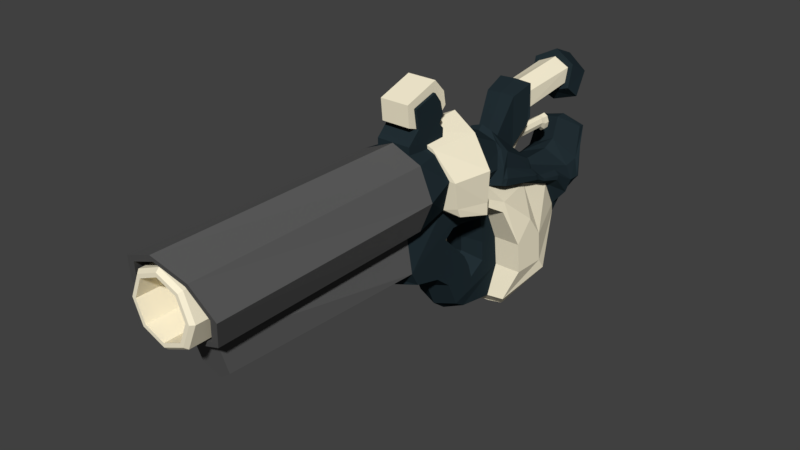 # Source: Gal.blend  (saved by Blender 2.77.0; exported with 4.5.12 LTS)
import bpy
from mathutils import Matrix  # noqa: F401  (used for matrix-valued properties, if any)

bpy.ops.wm.read_factory_settings(use_empty=True)
scene = bpy.context.scene
scene.name = 'Scene'

# ---- collections
col_collection_1 = bpy.data.collections.new('Collection 1'); scene.collection.children.link(col_collection_1)

# ---- materials (node trees are filled in below, after node groups)
mat_base2 = bpy.data.materials.new('Base2')
mat_base2.alpha_threshold = 0.0
mat_base2.use_transparent_shadow = False
mat_base2.diffuse_color = (0.1149, 0.1149, 0.1149, 1.0)
mat_base2.roughness = 0.5
mat_base1 = bpy.data.materials.new('Base1')
mat_base1.alpha_threshold = 0.0
mat_base1.use_transparent_shadow = False
mat_base1.diffuse_color = (0.01674, 0.02869, 0.03522, 1.0)
mat_base1.roughness = 0.5
mat_partes_que_brillan = bpy.data.materials.new('Partes que brillan')
mat_partes_que_brillan.alpha_threshold = 0.0
mat_partes_que_brillan.use_transparent_shadow = False
mat_partes_que_brillan.diffuse_color = (1.0, 0.9163, 0.6905, 1.0)
mat_partes_que_brillan.roughness = 0.5

# ---- material node trees

# ---- world
world_world = bpy.data.worlds.new('World'); scene.world = world_world
world_world.color = (0.05088, 0.05088, 0.05088)
world_world.use_sun_shadow = False
world_world.sun_shadow_jitter_overblur = 0.0
world_world.cycles.sampling_method = 'MANUAL'

# ---- meshes
me_cylinder_004 = bpy.data.meshes.new('Cylinder.004')
me_cylinder_004.from_pydata([(-0.1882, -0.6432, 5.83), (-0.8055, -0.9176, 6.046), (-1.423, -0.6432, 6.261), (-0.08814, -0.7505, 5.795), (-0.8055, -1.069, 6.046), (-1.523, -0.7505, 6.296), (-0.8055, -0.8896, 1.798), (-0.188, -0.6304, 1.797), (-1.423, -0.6304, 1.799), (0.8659, -0.3651, 5.28), (0.05992, -0.3645, 5.519), (0.06043, -0.3656, 5.743), (-0.08814, -0.7505, 5.795), (-0.8055, -1.069, 6.046), (-1.523, -0.7505, 6.296), (0.04849, -0.3398, 0.4607), (-0.09803, -0.699, 0.4625), (-0.8055, -0.9965, 0.4715), (-1.513, -0.699, 0.4805), (0.8659, -0.3651, 5.28), (0.05992, -0.3645, 5.519), (0.06043, -0.3656, 5.743), (0.9351, -0.5025, 0.4743), (0.06756, -0.01041, 5.741), (-0.1882, 0.6224, 5.83), (-0.8055, 0.8968, 6.046), (-1.423, 0.6224, 6.261), (-1.679, -0.01041, 6.351), (0.209, -0.01041, 5.691), (-0.08814, 0.7297, 5.795), (-0.8055, 1.049, 6.046), (-1.523, 0.7297, 6.296), (-1.82, -0.01041, 6.4), (0.06774, -0.01041, 1.796), (-0.8055, 0.8688, 1.798), (-1.679, -0.01041, 1.799), (-0.188, 0.6096, 1.797), (-1.423, 0.6096, 1.799), (1.14, -0.01041, 5.199), (0.8659, 0.3443, 5.28), (0.05992, 0.3437, 5.519), (0.06043, 0.3448, 5.743), (0.2084, -0.01041, 5.476), (-0.08814, 0.7297, 5.795), (-0.8055, 1.049, 6.046), (-1.523, 0.7297, 6.296), (-1.82, -0.01041, 6.4), (0.04849, 0.319, 0.4607), (-0.09803, 0.6782, 0.4625), (-0.8055, 0.9757, 0.4715), (-1.513, 0.6782, 0.4805), (-1.806, -0.01041, 0.4843), (1.14, -0.01041, 5.199), (0.8659, 0.3443, 5.28), (0.05992, 0.3437, 5.519), (1.198, -0.01041, 0.471), (0.06043, 0.3448, 5.743), (0.9351, 0.4817, 0.4743)], [], [(11, 10, 42, 28), (0, 23, 33, 7), (2, 1, 6, 8), (23, 0, 3, 11, 28), (0, 1, 4, 3), (1, 2, 5, 4), (2, 27, 32, 5), (27, 2, 8, 35), (1, 0, 7, 6), (38, 42, 10, 9), (16, 12, 13, 17), (17, 13, 14, 18), (18, 14, 46, 51), (55, 52, 19, 22), (22, 19, 20, 15), (15, 20, 21, 12, 16), (41, 28, 42, 40), (24, 36, 33, 23), (26, 37, 34, 25), (23, 28, 41, 29, 24), (24, 29, 30, 25), (25, 30, 31, 26), (26, 31, 32, 27), (27, 35, 37, 26), (25, 34, 36, 24), (38, 39, 40, 42), (48, 49, 44, 43), (49, 50, 45, 44), (50, 51, 46, 45), (55, 57, 53, 52), (57, 47, 54, 53), (47, 48, 43, 56, 54)])
me_cylinder_004.materials.append(mat_base2)
me_cylinder_004.use_remesh_preserve_volume = False
me_cylinder_004.use_remesh_preserve_attributes = False
me_cylinder_004.use_mirror_vertex_groups = False
me_cylinder_004.update()
me_cylinder_009 = bpy.data.meshes.new('Cylinder.009')
me_cylinder_009.from_pydata([(0.04849, -0.3398, 0.4607), (-0.09803, -0.699, 0.4625), (-0.8055, -0.9965, 0.4715), (-1.513, -0.699, 0.4805), (-0.1238, -0.4845, -0.4924), (-0.2542, -0.654, -0.3294), (-0.9921, -0.8863, -0.2053), (-1.512, -0.5731, -0.1209), (0.6044, -0.5025, -0.6204), (0.5509, -0.5025, -1.832), (1.652, -0.5025, -1.976), (0.4207, -0.5025, -0.8763), (0.1314, -0.5025, -1.645), (1.248, -0.5025, -2.424), (2.723, -0.4354, -2.322), (1.267, -0.5025, -1.298), (1.273, -0.5025, 0.2838), (1.892, -0.5025, -1.572), (2.564, -0.4362, -1.398), (1.754, -0.5025, -0.769), (0.9351, -0.5025, 0.4743), (0.8014, -0.5025, -0.8269), (1.968, -0.5025, -2.508), (2.33, -0.5025, -1.04), (0.4357, -0.5025, -1.213), (0.3488, -0.5025, -2.016), (1.193, -0.5025, -1.954), (0.0571, -0.5025, -1.227), (1.441, -0.5025, -0.3764), (1.545, -0.5025, -1.458), (0.04849, 0.319, 0.4607), (-0.09803, 0.6782, 0.4625), (-0.8055, 0.9757, 0.4715), (-1.513, 0.6782, 0.4805), (-1.806, -0.01041, 0.4843), (-0.1238, 0.4637, -0.4924), (-0.2542, 0.6332, -0.3294), (-0.9921, 0.8655, -0.2053), (-1.512, 0.5523, -0.1209), (-1.805, -0.01041, -0.05014), (1.198, -0.01041, 0.471), (0.6044, 0.4817, -0.6204), (1.375, -0.01041, 0.424), (0.5509, 0.4817, -1.832), (2.763, -0.01041, -2.31), (1.652, 0.4817, -1.976), (0.4207, 0.4817, -0.8763), (0.1314, 0.4817, -1.645), (1.248, 0.4817, -2.424), (2.723, 0.4146, -2.322), (1.543, -0.01041, -0.2359), (1.267, 0.4817, -1.298), (1.273, 0.4817, 0.2838), (1.892, 0.4817, -1.572), (2.439, -0.01041, -0.8959), (2.705, -0.01041, -1.246), (2.564, 0.4154, -1.398), (1.858, -0.01041, -0.6287), (1.754, 0.4817, -0.769), (0.9351, 0.4817, 0.4743), (0.8014, 0.4817, -0.8269), (1.968, 0.4817, -2.508), (2.33, 0.4817, -1.04), (0.4357, 0.4817, -1.213), (0.3488, 0.4817, -2.016), (1.193, 0.4817, -1.954), (0.0571, 0.4817, -1.227), (1.441, 0.4817, -0.3764), (1.545, 0.4817, -1.458), (0.6899, -0.01041, -0.7756), (0.6475, -0.01041, -1.736), (1.521, -0.01041, -1.85), (0.5443, -0.01041, -0.9785), (1.083, -0.01041, -1.291), (1.698, -0.01041, -1.589), (0.7498, -0.01041, -0.9451), (0.5562, -0.01041, -1.245), (1.157, -0.01041, -1.833), (1.361, -0.01041, -1.476)], [], [(7, 3, 34, 39), (6, 2, 3, 7), (5, 1, 2, 6), (4, 0, 1, 5), (22, 14, 18, 23), (14, 44, 55, 18), (24, 9, 70, 76), (11, 24, 76, 72), (4, 27, 20, 0), (42, 16, 28, 50), (40, 20, 16, 42), (54, 23, 18, 55), (28, 19, 57, 50), (19, 23, 54, 57), (17, 29, 78, 74), (10, 17, 74, 71), (8, 21, 16, 20), (17, 10, 22, 23), (9, 24, 12, 25), (26, 9, 25, 13), (10, 26, 13, 22), (24, 11, 27, 12), (21, 15, 28, 16), (15, 29, 19, 28), (29, 17, 23, 19), (11, 8, 20, 27), (8, 11, 72, 69), (15, 21, 75, 73), (9, 26, 77, 70), (21, 8, 69, 75), (29, 15, 73, 78), (26, 10, 71, 77), (38, 39, 34, 33), (37, 38, 33, 32), (36, 37, 32, 31), (35, 36, 31, 30), (61, 62, 56, 49), (49, 56, 55, 44), (63, 76, 70, 43), (46, 72, 76, 63), (35, 30, 59, 66), (42, 50, 67, 52), (40, 42, 52, 59), (54, 55, 56, 62), (67, 50, 57, 58), (58, 57, 54, 62), (53, 74, 78, 68), (45, 71, 74, 53), (41, 59, 52, 60), (53, 62, 61, 45), (43, 64, 47, 63), (65, 48, 64, 43), (45, 61, 48, 65), (63, 47, 66, 46), (60, 52, 67, 51), (51, 67, 58, 68), (68, 58, 62, 53), (46, 66, 59, 41), (41, 69, 72, 46), (51, 73, 75, 60), (43, 70, 77, 65), (60, 75, 69, 41), (68, 78, 73, 51), (65, 77, 71, 45)])
me_cylinder_009.materials.append(mat_base1)
me_cylinder_009.use_remesh_preserve_volume = False
me_cylinder_009.use_remesh_preserve_attributes = False
me_cylinder_009.use_mirror_vertex_groups = False
me_cylinder_009.update()
me_cylinder_008 = bpy.data.meshes.new('Cylinder.008')
me_cylinder_008.from_pydata([(-0.1238, -0.4845, -0.4924), (-0.2542, -0.654, -0.3294), (-0.9921, -0.8863, -0.2053), (-1.512, -0.5731, -0.1209), (-0.3297, -0.9576, -0.4006), (-0.9717, -1.008, -0.2325), (-1.614, -0.5344, -0.1047), (-0.2268, -1.102, -1.223), (-0.9579, -1.155, -1.195), (-1.6, -0.6339, -1.355), (-0.4704, -0.5866, -1.304), (-0.1233, -0.9586, -0.4929), (0.05815, -1.103, -1.227), (2.96, -0.6518, -2.582), (2.25, -1.12, -3.497), (1.486, -0.5092, -4.745), (1.552, -0.1673, -4.787), (0.1132, -0.9605, -2.043), (0.3485, -0.9617, -2.017), (-0.0791, -0.4072, -2.135), (0.1313, -0.8371, -1.646), (-0.2083, -0.4486, -1.716), (-0.05356, -0.8361, -1.654), (1.292, -1.12, -3.245), (0.5969, -0.5711, -4.276), (1.966, -1.12, -2.508), (2.684, -0.8443, -2.335), (1.26, -0.5346, -4.671), (1.991, -1.12, -3.317), (-1.454, -0.4556, -1.444), (3.014, -0.3187, -2.567), (2.349, -0.2227, -3.63), (-0.9393, -0.52, -1.304), (-0.04404, -0.4167, -2.263), (0.7735, -1.12, -2.854), (0.2525, -0.5711, -3.349), (1.245, -1.12, -2.424), (0.1314, -0.5025, -1.645), (1.248, -0.5025, -2.424), (2.723, -0.4354, -2.322), (1.968, -0.5025, -2.508), (0.3488, -0.5025, -2.016), (0.0571, -0.5025, -1.227), (-0.1238, 0.4637, -0.4924), (-0.2542, 0.6332, -0.3294), (-0.9921, 0.8655, -0.2053), (-1.512, 0.5523, -0.1209), (-1.805, -0.01041, -0.05014), (-0.3297, 0.9368, -0.4006), (-0.9717, 0.9876, -0.2325), (-1.614, 0.5136, -0.1047), (-1.88, -0.01041, -0.04337), (-0.2268, 1.081, -1.223), (-0.9579, 1.135, -1.195), (-1.6, 0.6131, -1.355), (-1.899, -0.01041, -1.491), (-0.4704, 0.5658, -1.304), (-0.1233, 0.9378, -0.4929), (0.05815, 1.082, -1.227), (3.045, -0.01041, -2.558), (2.96, 0.631, -2.582), (2.25, 1.099, -3.497), (1.486, 0.4883, -4.745), (1.552, 0.1465, -4.787), (1.648, -0.01041, -4.796), (0.1132, 0.9397, -2.043), (0.3485, 0.9409, -2.017), (-0.0791, 0.3864, -2.135), (0.1313, 0.8163, -1.646), (-0.2083, 0.4278, -1.716), (-0.05356, 0.8153, -1.654), (1.292, 1.099, -3.245), (0.5969, 0.5503, -4.276), (1.966, 1.099, -2.508), (2.763, -0.01041, -2.31), (2.684, 0.8235, -2.335), (1.26, 0.5138, -4.671), (1.991, 1.099, -3.317), (-1.591, -0.01041, -1.506), (-1.454, 0.4348, -1.444), (3.014, 0.2979, -2.567), (2.349, 0.2019, -3.63), (2.334, -0.01041, -3.645), (-0.9393, 0.4992, -1.304), (-0.04404, 0.3959, -2.263), (0.7735, 1.099, -2.854), (0.2525, 0.5503, -3.349), (1.245, 1.099, -2.424), (0.1314, 0.4817, -1.645), (1.248, 0.4817, -2.424), (2.723, 0.4146, -2.322), (1.968, 0.4817, -2.508), (0.3488, 0.4817, -2.016), (0.0571, 0.4817, -1.227)], [], [(12, 11, 4, 7), (7, 4, 5, 8), (8, 5, 6, 9), (1, 2, 5, 4), (2, 3, 6, 5), (3, 47, 51, 6), (26, 28, 14, 13), (29, 32, 8, 9), (11, 0, 1, 4), (16, 64, 82, 31), (28, 27, 15, 14), (74, 39, 26, 13, 30, 59), (36, 25, 40, 38), (34, 23, 25, 36), (22, 21, 19, 17), (20, 22, 17, 18), (12, 7, 22, 20), (7, 10, 21, 22), (23, 24, 27, 28), (25, 23, 28, 26), (31, 14, 15, 16), (14, 31, 30, 13), (31, 82, 59, 30), (8, 32, 10, 7), (41, 37, 20, 18), (39, 40, 25, 26), (18, 36, 38, 41), (19, 33, 35, 34, 17), (17, 34, 36, 18), (35, 24, 23, 34), (9, 6, 51, 55), (55, 78, 29, 9), (42, 0, 11, 12), (37, 42, 12, 20), (58, 52, 48, 57), (52, 53, 49, 48), (53, 54, 50, 49), (44, 48, 49, 45), (45, 49, 50, 46), (46, 50, 51, 47), (75, 60, 61, 77), (79, 54, 53, 83), (57, 48, 44, 43), (63, 81, 82, 64), (77, 61, 62, 76), (74, 59, 80, 60, 75, 90), (87, 89, 91, 73), (85, 87, 73, 71), (70, 65, 67, 69), (68, 66, 65, 70), (58, 68, 70, 52), (52, 70, 69, 56), (71, 77, 76, 72), (73, 75, 77, 71), (81, 63, 62, 61), (61, 60, 80, 81), (81, 80, 59, 82), (53, 52, 56, 83), (92, 66, 68, 88), (90, 75, 73, 91), (66, 92, 89, 87), (67, 65, 85, 86, 84), (65, 66, 87, 85), (86, 85, 71, 72), (54, 55, 51, 50), (55, 54, 79, 78), (93, 58, 57, 43), (88, 68, 58, 93)])
me_cylinder_008.materials.append(mat_partes_que_brillan)
me_cylinder_008.use_remesh_preserve_volume = False
me_cylinder_008.use_remesh_preserve_attributes = False
me_cylinder_008.use_mirror_vertex_groups = False
me_cylinder_008.update()
me_cylinder_007 = bpy.data.meshes.new('Cylinder.007')
me_cylinder_007.from_pydata([(0.6757, -6.812, -0.9292), (-0.8872, -7.273, -0.9292), (-1.364, -6.649, -0.9292), (0.4783, -5.64, -0.9292), (-1.562, -5.879, -0.9292), (1.187, -7.145, -0.9292), (-1.072, -7.894, -0.9292), (-1.829, -7.093, -0.9292), (1.066, -5.846, -0.9292), (-1.986, -6.266, -0.9292), (0.4783, -5.64, -0.02816), (-1.562, -5.879, -0.02816), (0.6757, -6.812, 0.8729), (-0.8872, -7.273, 0.8729), (-1.364, -6.649, 0.8729), (0.4783, -5.64, 0.8729), (-1.562, -5.879, 0.8729), (-1.829, -7.093, -0.02816), (-1.986, -6.266, -0.02816), (1.187, -7.145, -0.02816), (-1.072, -7.894, -0.02816), (1.066, -5.846, -0.02816), (1.187, -7.145, 0.8729), (-1.072, -7.894, 0.8729), (-1.829, -7.093, 0.8729), (1.066, -5.846, 0.8729), (-1.986, -6.266, 0.8729)], [], [(6, 5, 19, 20), (11, 4, 9, 18), (4, 2, 7, 9), (3, 10, 21, 8), (0, 3, 8, 5), (5, 8, 21, 19), (9, 7, 17, 18), (7, 6, 20, 17), (2, 1, 6, 7), (1, 0, 5, 6), (23, 20, 19, 22), (11, 18, 26, 16), (16, 26, 24, 14), (15, 25, 21, 10), (12, 22, 25, 15), (22, 19, 21, 25), (26, 18, 17, 24), (24, 17, 20, 23), (14, 24, 23, 13), (13, 23, 22, 12)])
me_cylinder_007.materials.append(mat_partes_que_brillan)
me_cylinder_007.use_remesh_preserve_volume = False
me_cylinder_007.use_remesh_preserve_attributes = False
me_cylinder_007.use_mirror_vertex_groups = False
me_cylinder_007.update()
me_cylinder_006 = bpy.data.meshes.new('Cylinder.006')
me_cylinder_006.from_pydata([(-1.377, -0.3727, -3.683), (-1.747, -0.356, -3.68), (-1.912, -0.398, -5.187), (-1.578, -0.398, -5.099), (-1.377, 0.3519, -3.683), (-1.747, 0.3351, -3.68), (-1.911, -0.01041, -3.673), (-1.281, -0.01041, -3.673), (-1.912, 0.3771, -5.187), (-1.578, 0.3771, -5.099), (-2.077, -0.01041, -5.247), (-1.481, -0.01041, -5.064)], [], [(1, 6, 10, 2), (7, 0, 3, 11), (0, 1, 2, 3), (5, 8, 10, 6), (7, 11, 9, 4), (4, 9, 8, 5)])
me_cylinder_006.materials.append(mat_partes_que_brillan)
me_cylinder_006.use_remesh_preserve_volume = False
me_cylinder_006.use_remesh_preserve_attributes = False
me_cylinder_006.use_mirror_vertex_groups = False
me_cylinder_006.update()
me_cylinder_005 = bpy.data.meshes.new('Cylinder.005')
me_cylinder_005.from_pydata([(-4.66, 0.8301, -32.86), (-4.66, 0.8301, -27.01), (-3.953, 0.5818, -32.86), (-3.953, 0.5818, -27.01), (-3.66, -0.01771, -32.86), (-3.66, -0.01771, -27.01), (-3.953, -0.6172, -32.86), (-3.953, -0.6172, -27.01), (-4.66, -0.8655, -32.86), (-4.66, -0.8655, -27.01), (-5.367, -0.6172, -32.86), (-5.367, -0.6172, -27.01), (-5.66, -0.01771, -32.86), (-5.66, -0.01771, -27.01), (-5.367, 0.5818, -32.86), (-5.367, 0.5818, -27.01), (-3.953, 0.654, -26.57), (-4.66, 0.9322, -26.21), (-3.66, -0.01771, -26.72), (-3.953, -0.6894, -26.57), (-4.66, -0.9676, -26.21), (-5.366, -0.6894, -25.85), (-5.659, -0.01771, -25.7), (-5.366, 0.654, -25.85), (-0.1255, 0.654, -23.43), (-0.6235, 0.9322, -22.82), (0.08073, -0.01771, -23.69), (-0.1255, -0.6894, -23.43), (-0.6235, -0.9676, -22.82), (-3.492, -0.6894, -20.53), (-3.698, -0.01771, -20.27), (-3.492, 0.654, -20.53), (-4.954, -0.01771, -25.11), (-4.681, 0.654, -25.28), (-4.022, -0.9676, -25.7), (-4.681, -0.6894, -25.28), (-3.09, -0.01771, -26.29), (-3.363, -0.6894, -26.12), (-4.022, 0.9322, -25.7), (-3.363, 0.654, -26.12), (-4.267, 0.8301, -33.85), (-3.262, 0.5818, -33.85), (-2.845, -0.01771, -33.85), (-3.262, -0.6172, -33.85), (-4.267, -0.8655, -33.85), (-5.272, -0.6172, -33.85), (-5.688, -0.01771, -33.85), (-5.272, 0.5818, -33.85), (-4.318, 0.8301, -34.76), (-3.323, 0.5818, -34.91), (-2.911, -0.01771, -34.97), (-3.323, -0.6172, -34.91), (-4.318, -0.8655, -34.76), (-5.312, -0.6172, -34.62), (-5.724, -0.01771, -34.56), (-5.312, 0.5818, -34.62)], [], [(0, 1, 3, 2), (2, 3, 5, 4), (4, 5, 7, 6), (6, 7, 9, 8), (8, 9, 11, 10), (10, 11, 13, 12), (7, 5, 18, 19), (12, 13, 15, 14), (14, 15, 1, 0), (12, 14, 47, 46), (33, 32, 30, 31), (13, 11, 21, 22), (9, 7, 19, 20), (15, 13, 22, 23), (5, 3, 16, 18), (11, 9, 20, 21), (1, 15, 23, 17), (3, 1, 17, 16), (24, 25, 31, 30, 29, 28, 27, 26), (35, 34, 28, 29), (37, 36, 26, 27), (39, 38, 25, 24), (38, 33, 31, 25), (32, 35, 29, 30), (34, 37, 27, 28), (36, 39, 24, 26), (18, 16, 39, 36), (20, 19, 37, 34), (22, 21, 35, 32), (17, 23, 33, 38), (16, 17, 38, 39), (19, 18, 36, 37), (21, 20, 34, 35), (23, 22, 32, 33), (42, 43, 51, 50), (2, 4, 42, 41), (8, 10, 45, 44), (14, 0, 40, 47), (0, 2, 41, 40), (4, 6, 43, 42), (10, 12, 46, 45), (6, 8, 44, 43), (48, 49, 50, 51, 52, 53, 54, 55), (40, 41, 49, 48), (47, 40, 48, 55), (45, 46, 54, 53), (43, 44, 52, 51), (41, 42, 50, 49), (46, 47, 55, 54), (44, 45, 53, 52)])
me_cylinder_005.materials.append(mat_partes_que_brillan)
me_cylinder_005.use_remesh_preserve_volume = False
me_cylinder_005.use_remesh_preserve_attributes = False
me_cylinder_005.use_mirror_vertex_groups = False
me_cylinder_005.update()
me_cylinder_003 = bpy.data.meshes.new('Cylinder.003')
me_cylinder_003.from_pydata([(-0.5531, -0.2688, -3.296), (-1.02, -0.2688, -2.687), (-1.377, -0.3727, -3.683), (-1.747, -0.356, -3.68), (-1.026, -0.4123, -3.604), (-1.796, -0.3486, -3.121), (-1.739, -0.5513, -5.683), (-1.203, -0.5513, -5.398), (-1.195, -0.4389, -3.673), (-1.961, -0.4068, -3.673), (-1.912, -0.398, -5.187), (-1.578, -0.398, -5.099), (-1.995, -0.5057, -5.208), (-1.476, -0.5057, -5.071), (-1.076, -0.01041, -2.707), (-0.6087, -0.01041, -3.321), (-0.5531, 0.248, -3.296), (-1.02, 0.248, -2.687), (-1.982, -0.01041, -3.673), (-1.211, -0.01041, -3.673), (-1.377, 0.3519, -3.683), (-1.747, 0.3351, -3.68), (-1.026, 0.3915, -3.604), (-1.022, -0.01041, -3.609), (-1.816, -0.01041, -3.116), (-1.796, 0.3278, -3.121), (-1.739, 0.5305, -5.683), (-1.203, 0.5305, -5.398), (-1.195, 0.4181, -3.673), (-1.961, 0.386, -3.673), (-1.911, -0.01041, -3.673), (-1.281, -0.01041, -3.673), (-2.012, -0.01041, -5.872), (-1.041, -0.01041, -5.297), (-1.912, 0.3771, -5.187), (-1.578, 0.3771, -5.099), (-2.077, -0.01041, -5.247), (-1.481, -0.01041, -5.064), (-1.995, 0.4849, -5.208), (-2.252, -0.01041, -5.301), (-1.476, 0.4849, -5.071), (-1.325, -0.01041, -5.017)], [], [(33, 7, 6, 32), (23, 4, 8, 19), (5, 24, 18, 9), (4, 5, 9, 8), (0, 1, 5, 4), (1, 14, 24, 5), (15, 0, 4, 23), (13, 12, 6, 7), (3, 2, 8, 9), (41, 13, 7, 33), (2, 31, 19, 8), (12, 39, 32, 6), (30, 3, 9, 18), (10, 36, 39, 12), (37, 11, 13, 41), (11, 10, 12, 13), (33, 32, 26, 27), (23, 19, 28, 22), (25, 29, 18, 24), (22, 28, 29, 25), (16, 22, 25, 17), (17, 25, 24, 14), (15, 23, 22, 16), (40, 27, 26, 38), (21, 29, 28, 20), (41, 33, 27, 40), (20, 28, 19, 31), (38, 26, 32, 39), (30, 18, 29, 21), (34, 38, 39, 36), (37, 41, 40, 35), (35, 40, 38, 34)])
me_cylinder_003.materials.append(mat_base1)
me_cylinder_003.use_remesh_preserve_volume = False
me_cylinder_003.use_remesh_preserve_attributes = False
me_cylinder_003.use_mirror_vertex_groups = False
me_cylinder_003.update()
me_cylinder_002 = bpy.data.meshes.new('Cylinder.002')
me_cylinder_002.from_pydata([(-1.556, -3.829, -1.097), (1.244, -3.623, -1.097), (1.263, -4.89, -1.097), (0.4783, -5.64, -1.097), (0.6757, -6.812, -1.097), (-0.8872, -7.273, -1.097), (-1.562, -5.879, -1.097), (-1.596, -5.1, -1.097), (-1.289, -5.435, -1.097), (-1.364, -6.649, -1.097), (0.6757, -6.812, -0.9292), (-0.8872, -7.273, -0.9292), (-1.364, -6.649, -0.9292), (0.4783, -5.64, -0.9292), (-1.562, -5.879, -0.9292), (-1.556, -3.829, 1.041), (1.244, -3.623, 1.041), (1.263, -4.89, 1.041), (0.4783, -5.64, 1.041), (0.6757, -6.812, 1.041), (-0.8872, -7.273, 1.041), (-1.562, -5.879, 1.041), (-1.596, -5.1, 1.041), (-1.556, -3.829, -0.02816), (1.244, -3.623, -0.02816), (1.263, -4.89, -0.02816), (0.4783, -5.64, -0.02816), (-1.562, -5.879, -0.02816), (-1.596, -5.1, -0.02816), (-1.289, -5.435, 1.041), (-1.289, -5.435, -0.02816), (-1.364, -6.649, 1.041), (0.6757, -6.812, 0.8729), (-0.8872, -7.273, 0.8729), (-1.364, -6.649, 0.8729), (0.4783, -5.64, 0.8729), (-1.562, -5.879, 0.8729)], [], [(0, 1, 2, 3, 4, 5, 9, 6, 8, 7), (7, 28, 23, 0), (8, 30, 28, 7), (9, 12, 14, 6), (4, 10, 11, 5), (3, 13, 10, 4), (2, 25, 26, 13, 3), (1, 24, 25, 2), (0, 23, 24, 1), (6, 14, 27, 30, 8), (5, 11, 12, 9), (15, 22, 29, 21, 31, 20, 19, 18, 17, 16), (22, 15, 23, 28), (29, 22, 28, 30), (31, 21, 36, 34), (19, 20, 33, 32), (18, 19, 32, 35), (17, 18, 35, 26, 25), (16, 17, 25, 24), (15, 16, 24, 23), (21, 29, 30, 27, 36), (20, 31, 34, 33)])
me_cylinder_002.materials.append(mat_base1)
me_cylinder_002.use_remesh_preserve_volume = False
me_cylinder_002.use_remesh_preserve_attributes = False
me_cylinder_002.use_mirror_vertex_groups = False
me_cylinder_002.update()
me_cylinder_001 = bpy.data.meshes.new('Cylinder.001')
me_cylinder_001.from_pydata([(-0.4704, -0.5866, -1.304), (1.486, -0.5092, -4.745), (1.552, -0.1673, -4.787), (-0.0791, -0.4072, -2.135), (-0.2083, -0.4486, -1.716), (0.5969, -0.5711, -4.276), (1.26, -0.5346, -4.671), (-1.454, -0.4556, -1.444), (-0.9393, -0.52, -1.304), (0.3063, -0.6514, -5.388), (-0.3872, -0.5819, -5.757), (-0.4039, -0.5808, -5.606), (0.3879, -0.7125, -5.472), (-0.4463, -0.5866, -2.282), (-1.028, -0.4556, -2.366), (-0.8106, -0.52, -2.363), (-0.04404, -0.4167, -2.263), (-0.4537, -0.6812, -2.492), (-0.1126, -0.8058, -2.31), (-0.2696, -0.8057, -2.365), (-1.069, -0.2688, -2.622), (-0.7808, -0.6163, -2.594), (1.249, -0.4683, -5.093), (0.49, -0.7867, -4.416), (0.3975, -0.7737, -4.492), (0.3027, -0.6629, -4.5), (-0.8698, -0.5563, -2.435), (-0.4778, -0.7148, -2.342), (-0.2853, -0.7713, -2.255), (-0.1476, -0.7562, -2.2), (-1.194, -0.2688, -2.461), (0.2525, -0.5711, -3.349), (-0.3264, -0.6163, -3.419), (-0.09427, -0.6812, -3.425), (-0.4487, -0.2688, -3.432), (0.04227, -0.8057, -3.468), (0.173, -0.8058, -3.541), (-0.08538, -0.6514, -3.506), (0.05695, -0.7737, -3.572), (0.2152, -0.7867, -3.653), (0.2132, -0.6514, -3.855), (0.273, -0.7737, -3.878), (0.3217, -0.7867, -3.863), (0.9958, -0.719, -4.937), (0.7077, -0.7737, -5.049), (0.3699, -0.6514, -5.009), (1.537, -0.4354, -4.781), (1.696, -0.1666, -4.834), (0.05604, -0.6514, -5.572), (0.7097, -0.7737, -5.318), (0.7197, -0.7737, -5.372), (1.558, -0.1226, -5.129), (0.3708, -0.2798, -5.584), (0.8182, -0.3704, -5.451), (0.5915, -0.3251, -5.514), (0.1763, -0.254, -5.642), (1.174, -0.08954, -5.315), (0.636, -0.3728, -5.639), (0.8762, -0.4181, -5.578), (0.4019, -0.3275, -5.699), (0.1957, -0.3018, -5.751), (1.249, -0.1373, -5.457), (-0.5531, -0.2688, -3.296), (-1.02, -0.2688, -2.687), (-0.4704, 0.5658, -1.304), (1.486, 0.4883, -4.745), (1.552, 0.1465, -4.787), (1.648, -0.01041, -4.796), (-0.0791, 0.3864, -2.135), (-0.2083, 0.4278, -1.716), (0.5969, 0.5503, -4.276), (1.26, 0.5138, -4.671), (-1.591, -0.01041, -1.506), (-1.454, 0.4348, -1.444), (-0.9393, 0.4992, -1.304), (0.3063, 0.6306, -5.388), (-0.3872, 0.5611, -5.757), (-0.4039, 0.56, -5.606), (0.3879, 0.6917, -5.472), (-0.4463, 0.5658, -2.282), (-1.175, -0.01041, -2.361), (-1.028, 0.4348, -2.366), (-0.8106, 0.4992, -2.363), (-0.04404, 0.3959, -2.263), (-0.4537, 0.6604, -2.492), (-0.1126, 0.785, -2.31), (-0.2696, 0.7849, -2.365), (-1.134, -0.01041, -2.631), (-1.069, 0.248, -2.622), (-0.7808, 0.5955, -2.594), (1.249, 0.4475, -5.093), (0.49, 0.7659, -4.416), (0.3975, 0.7529, -4.492), (0.3027, 0.6421, -4.5), (-0.8698, 0.5354, -2.435), (-0.4778, 0.694, -2.342), (-0.2853, 0.7505, -2.255), (-0.1476, 0.7354, -2.2), (-1.194, 0.248, -2.461), (-1.283, -0.01041, -2.461), (0.2525, 0.5503, -3.349), (-0.3264, 0.5955, -3.419), (-0.09427, 0.6604, -3.425), (-0.5023, -0.01041, -3.461), (-0.4487, 0.248, -3.432), (0.04227, 0.7849, -3.468), (0.173, 0.785, -3.541), (-0.08538, 0.6306, -3.506), (-0.3003, -0.01041, -3.478), (0.05695, 0.7529, -3.572), (0.2152, 0.7659, -3.653), (0.2132, 0.6306, -3.855), (0.1355, -0.01041, -3.902), (0.273, 0.7529, -3.878), (0.3217, 0.7659, -3.863), (0.9958, 0.6982, -4.937), (0.1208, -0.01041, -5.062), (0.7077, 0.7529, -5.049), (0.3699, 0.6306, -5.009), (1.71, -0.01041, -4.844), (1.537, 0.4146, -4.781), (1.696, 0.1458, -4.834), (-0.5236, -0.01041, -5.541), (-0.5322, -0.01041, -5.792), (0.05604, 0.6306, -5.572), (0.7097, 0.7529, -5.318), (0.7197, 0.7529, -5.372), (1.558, 0.1018, -5.129), (1.557, -0.01041, -5.124), (1.175, -0.01041, -5.315), (0.3708, 0.259, -5.584), (0.08483, -0.01041, -5.651), (0.8182, 0.3496, -5.451), (0.5915, 0.3043, -5.514), (0.1763, 0.2332, -5.642), (1.174, 0.06873, -5.315), (0.8832, -0.01041, -5.577), (0.6424, -0.01041, -5.638), (0.636, 0.352, -5.639), (0.8762, 0.3973, -5.578), (0.4057, -0.01041, -5.698), (0.1033, -0.01041, -5.755), (1.257, -0.01041, -5.455), (0.4019, 0.3067, -5.699), (0.1957, 0.281, -5.751), (1.249, 0.1165, -5.457), (-0.02761, -0.01041, -5.378), (-1.076, -0.01041, -2.707), (-0.6087, -0.01041, -3.321), (-0.5531, 0.248, -3.296), (-1.02, 0.248, -2.687)], [(34, 37), (104, 107)], [(7, 14, 15, 8), (9, 49, 44, 45), (11, 122, 123, 10), (0, 8, 15, 13), (7, 72, 80, 14), (28, 29, 3, 13, 27), (80, 99, 30, 14), (15, 26, 27, 13), (14, 30, 26, 15), (27, 26, 21, 17), (28, 27, 17, 19), (29, 28, 19, 18), (30, 20, 21, 26), (30, 99, 87, 20), (3, 29, 18, 16), (18, 36, 31, 16), (59, 140, 137, 57), (41, 40, 25, 24), (42, 41, 24, 23), (21, 32, 33, 17), (19, 35, 36, 18), (87, 147, 63, 20), (17, 33, 35, 19), (20, 63, 62, 34, 32, 21), (39, 42, 23, 5, 31, 36), (112, 40, 37, 108), (35, 38, 39, 36), (33, 37, 38, 35), (39, 38, 41, 42), (52, 55, 60, 59), (38, 37, 40, 41), (43, 6, 5, 23), (54, 52, 59, 57), (24, 44, 43, 23), (53, 50, 12, 54), (25, 45, 44, 24), (9, 146, 122, 11), (119, 67, 2, 47), (47, 2, 1, 46), (10, 48, 9, 11), (9, 48, 12, 50, 49), (60, 141, 140, 59), (44, 49, 22, 43), (51, 22, 49, 50), (58, 136, 142, 61), (22, 51, 47, 46), (119, 47, 51, 128), (55, 131, 141, 60), (53, 54, 57, 58), (129, 56, 61, 142), (108, 37, 33, 32, 34, 103), (10, 123, 131, 55), (56, 53, 58, 61), (57, 137, 136, 58), (46, 1, 6, 43, 22), (146, 9, 45, 116), (116, 45, 25, 40, 112), (62, 148, 103, 34), (3, 4, 0, 13), (52, 48, 10, 55), (12, 48, 52, 54), (53, 56, 51, 50), (129, 128, 51, 56), (73, 74, 82, 81), (75, 118, 117, 125), (77, 76, 123, 122), (64, 79, 82, 74), (73, 81, 80, 72), (96, 95, 79, 68, 97), (80, 81, 98, 99), (82, 79, 95, 94), (81, 82, 94, 98), (95, 84, 89, 94), (96, 86, 84, 95), (97, 85, 86, 96), (98, 94, 89, 88), (98, 88, 87, 99), (68, 83, 85, 97), (85, 83, 100, 106), (143, 138, 137, 140), (113, 92, 93, 111), (114, 91, 92, 113), (89, 84, 102, 101), (86, 85, 106, 105), (87, 88, 150, 147), (84, 86, 105, 102), (88, 89, 101, 104, 149, 150), (110, 106, 100, 70, 91, 114), (112, 108, 107, 111), (105, 106, 110, 109), (102, 105, 109, 107), (110, 114, 113, 109), (130, 143, 144, 134), (109, 113, 111, 107), (115, 91, 70, 71), (133, 138, 143, 130), (92, 91, 115, 117), (132, 133, 78, 126), (93, 92, 117, 118), (75, 77, 122, 146), (119, 121, 66, 67), (121, 120, 65, 66), (76, 77, 75, 124), (75, 125, 126, 78, 124), (144, 143, 140, 141), (117, 115, 90, 125), (127, 126, 125, 90), (139, 145, 142, 136), (90, 120, 121, 127), (119, 128, 127, 121), (134, 144, 141, 131), (132, 139, 138, 133), (129, 142, 145, 135), (108, 103, 104, 101, 102, 107), (76, 134, 131, 123), (135, 145, 139, 132), (138, 139, 136, 137), (120, 90, 115, 71, 65), (146, 116, 118, 75), (116, 112, 111, 93, 118), (149, 104, 103, 148), (68, 79, 64, 69), (130, 134, 76, 124), (78, 133, 130, 124), (132, 126, 127, 135), (129, 135, 127, 128)])
me_cylinder_001.materials.append(mat_base1)
me_cylinder_001.use_remesh_preserve_volume = False
me_cylinder_001.use_remesh_preserve_attributes = False
me_cylinder_001.use_mirror_vertex_groups = False
me_cylinder_001.update()
me_cylinder = bpy.data.meshes.new('Cylinder')
me_cylinder.from_pydata([(-0.1836, 0.1858, 0.08603), (-0.1836, 0.1475, 1.525), (-0.05045, 0.1306, 0.08603), (-0.07756, 0.1035, 1.525), (0.0047, -0.002512, 0.08603), (-0.03363, -0.002512, 1.525), (-0.05045, -0.1357, 0.08603), (-0.07756, -0.1086, 1.525), (-0.1836, -0.1908, 0.08603), (-0.1836, -0.1525, 1.525), (-0.3168, -0.1357, 0.08603), (-0.2897, -0.1086, 1.525), (-0.3719, -0.002512, 0.08603), (-0.3336, -0.002512, 1.525), (-0.3168, 0.1306, 0.08603), (-0.2897, 0.1035, 1.525), (-0.1836, -0.002512, 0.08603), (-0.05045, 0.1306, 1.507), (-0.1836, 0.1858, 1.507), (0.0047, -0.002512, 1.507), (-0.05045, -0.1357, 1.507), (-0.1836, -0.1908, 1.507), (-0.3168, -0.1357, 1.507), (-0.3719, -0.002512, 1.507), (-0.3168, 0.1306, 1.507), (-0.03363, -0.002512, 0.2038), (-0.1836, -0.1525, 0.2038), (-0.3336, -0.002512, 0.2038), (-0.1836, 0.1475, 0.2038), (-0.07756, 0.1035, 0.2038), (-0.07756, -0.1086, 0.2038), (-0.2897, -0.1086, 0.2038), (-0.2897, 0.1035, 0.2038), (-0.1836, 0.1684, 1.525), (-0.06273, 0.1184, 1.525), (-0.01266, -0.002512, 1.525), (-0.06273, -0.1234, 1.525), (-0.1836, -0.1735, 1.525), (-0.3045, -0.1234, 1.525), (-0.3546, -0.002512, 1.525), (-0.3045, 0.1184, 1.525)], [], [(0, 18, 17, 2), (2, 17, 19, 4), (4, 19, 20, 6), (6, 20, 21, 8), (8, 21, 22, 10), (10, 22, 23, 12), (5, 3, 29, 25), (12, 23, 24, 14), (14, 24, 18, 0), (0, 16, 12, 14), (12, 16, 8, 10), (8, 16, 4, 6), (4, 16, 0, 2), (9, 7, 30, 26), (13, 11, 31, 27), (1, 15, 32, 28), (33, 34, 17, 18), (34, 35, 19, 17), (35, 36, 20, 19), (36, 37, 21, 20), (37, 38, 22, 21), (38, 39, 23, 22), (39, 40, 24, 23), (40, 33, 18, 24), (15, 13, 27, 32), (11, 9, 26, 31), (7, 5, 25, 30), (3, 1, 28, 29), (15, 1, 33, 40), (13, 15, 40, 39), (11, 13, 39, 38), (9, 11, 38, 37), (7, 9, 37, 36), (5, 7, 36, 35), (3, 5, 35, 34), (1, 3, 34, 33)])
me_cylinder.materials.append(mat_partes_que_brillan)
me_cylinder.use_remesh_preserve_volume = False
me_cylinder.use_remesh_preserve_attributes = False
me_cylinder.use_mirror_vertex_groups = False
me_cylinder.update()

# ---- objects
ob_cuerpo_002 = bpy.data.objects.new('Cuerpo.002', me_cylinder_004)
ob_cuerpo_001 = bpy.data.objects.new('Cuerpo.001', me_cylinder_009)
ob_cosa_brillante_3 = bpy.data.objects.new('Cosa brillante 3', me_cylinder_008)
ob_cosa_brillante_2 = bpy.data.objects.new('Cosa brillante 2', me_cylinder_007)
ob_cosa_brillante_1 = bpy.data.objects.new('Cosa brillante 1', me_cylinder_006)
ob_gatillo__brilla = bpy.data.objects.new('Gatillo (Brilla)', me_cylinder_005)
ob_handle_back = bpy.data.objects.new('Handle Back', me_cylinder_003)
ob_handle_front = bpy.data.objects.new('Handle Front', me_cylinder_002)
ob_cuerpo = bpy.data.objects.new('Cuerpo', me_cylinder_001)
ob_ca_on_intrno = bpy.data.objects.new('Cañon intrno', me_cylinder)

# ---- transforms, parenting, visibility, modifiers, constraints
ob_cuerpo_002.location = (0.0, 0.0, 0.0)
ob_cuerpo_002.rotation_euler = (1.571, 1.571, 0.0)
ob_cuerpo_002.scale = (0.2414, 0.2414, 0.2414)
ob_cuerpo_002.lineart.crease_threshold = 0.0
ob_cuerpo_001.location = (0.0, 0.0, 0.0)
ob_cuerpo_001.rotation_euler = (1.571, 1.571, 0.0)
ob_cuerpo_001.scale = (0.2414, 0.2414, 0.2414)
ob_cuerpo_001.lineart.crease_threshold = 0.0
ob_cosa_brillante_3.location = (0.0, 0.0, 0.0)
ob_cosa_brillante_3.rotation_euler = (1.571, 1.571, 0.0)
ob_cosa_brillante_3.scale = (0.2414, 0.2414, 0.2414)
ob_cosa_brillante_3.lineart.crease_threshold = 0.0
ob_cosa_brillante_2.location = (0.0, 0.0, 0.0)
ob_cosa_brillante_2.rotation_euler = (-1.571, 0.0, -1.571)
ob_cosa_brillante_2.scale = (0.08921, 0.08921, 0.08921)
ob_cosa_brillante_2.lineart.crease_threshold = 0.0
ob_cosa_brillante_1.location = (0.0, 0.0, 0.0)
ob_cosa_brillante_1.rotation_euler = (1.571, 1.571, 0.0)
ob_cosa_brillante_1.scale = (0.2414, 0.2414, 0.2414)
ob_cosa_brillante_1.lineart.crease_threshold = 0.0
ob_gatillo__brilla.location = (0.0, 0.0, 0.0)
ob_gatillo__brilla.rotation_euler = (1.571, 1.571, 0.0)
ob_gatillo__brilla.scale = (0.03432, 0.034, 0.03432)
ob_gatillo__brilla.lineart.crease_threshold = 0.0
ob_handle_back.location = (0.0, 0.0, 0.0)
ob_handle_back.rotation_euler = (1.571, 1.571, 0.0)
ob_handle_back.scale = (0.2414, 0.2414, 0.2414)
ob_handle_back.lineart.crease_threshold = 0.0
ob_handle_front.location = (0.0, 0.0, 0.0)
ob_handle_front.rotation_euler = (-1.571, -0.0, -1.571)
ob_handle_front.scale = (0.08921, 0.08921, 0.08921)
ob_handle_front.lineart.crease_threshold = 0.0
ob_cuerpo.location = (0.0, 0.0, 0.0)
ob_cuerpo.rotation_euler = (1.571, 1.571, 0.0)
ob_cuerpo.scale = (0.2414, 0.2414, 0.2414)
ob_cuerpo.lineart.crease_threshold = 0.0
ob_ca_on_intrno.location = (0.0, 0.0, 0.0)
ob_ca_on_intrno.rotation_euler = (1.571, 1.571, 0.0)
ob_ca_on_intrno.lineart.crease_threshold = 0.0

# ---- collection membership
col_collection_1.objects.link(ob_cuerpo_002)
col_collection_1.objects.link(ob_cuerpo_001)
col_collection_1.objects.link(ob_cosa_brillante_3)
col_collection_1.objects.link(ob_cosa_brillante_2)
col_collection_1.objects.link(ob_cosa_brillante_1)
col_collection_1.objects.link(ob_gatillo__brilla)
col_collection_1.objects.link(ob_handle_back)
col_collection_1.objects.link(ob_handle_front)
col_collection_1.objects.link(ob_cuerpo)
col_collection_1.objects.link(ob_ca_on_intrno)

# ---- scene / render settings (as saved in the file)
scene.frame_start = 1; scene.frame_end = 250; scene.frame_set(1)
scene.render.engine = 'BLENDER_EEVEE_NEXT'
scene.render.resolution_percentage = 50
scene.render.dither_intensity = 0.0
scene.cycles.use_denoising = False
scene.cycles.samples = 128
scene.cycles.sampling_pattern = 'TABULATED_SOBOL'
scene.cycles.light_sampling_threshold = 0.0
scene.cycles.use_adaptive_sampling = False
scene.cycles.use_light_tree = False
scene.cycles.blur_glossy = 0.0
scene.cycles.sample_clamp_indirect = 0.0
scene.view_settings.view_transform = 'Standard'
bpy.context.view_layer.update()

# ---- added for rendering (the .blend has no active camera and no usable light): camera, sun
cam_auto = bpy.data.cameras.new('AutoCamera')
cam_auto.lens = 50.0
cam_auto.sensor_width = 36.0
cam_auto.clip_end = 1000.0
ob_auto_camera = bpy.data.objects.new('AutoCamera', cam_auto)
scene.collection.objects.link(ob_auto_camera)
ob_auto_camera.location = (3.08747, -3.77174, 2.45657)
ob_auto_camera.rotation_euler = (1.09748, -7.21219e-08, 0.694738)
scene.camera = ob_auto_camera
light_auto_sun = bpy.data.lights.new('AutoSun', 'SUN')
light_auto_sun.energy = 3.0
light_auto_sun.angle = 0.0523599
ob_auto_sun = bpy.data.objects.new('AutoSun', light_auto_sun)
scene.collection.objects.link(ob_auto_sun)
ob_auto_sun.rotation_euler = (0.872665, 0.174533, 0.523599)
bpy.context.view_layer.update()
